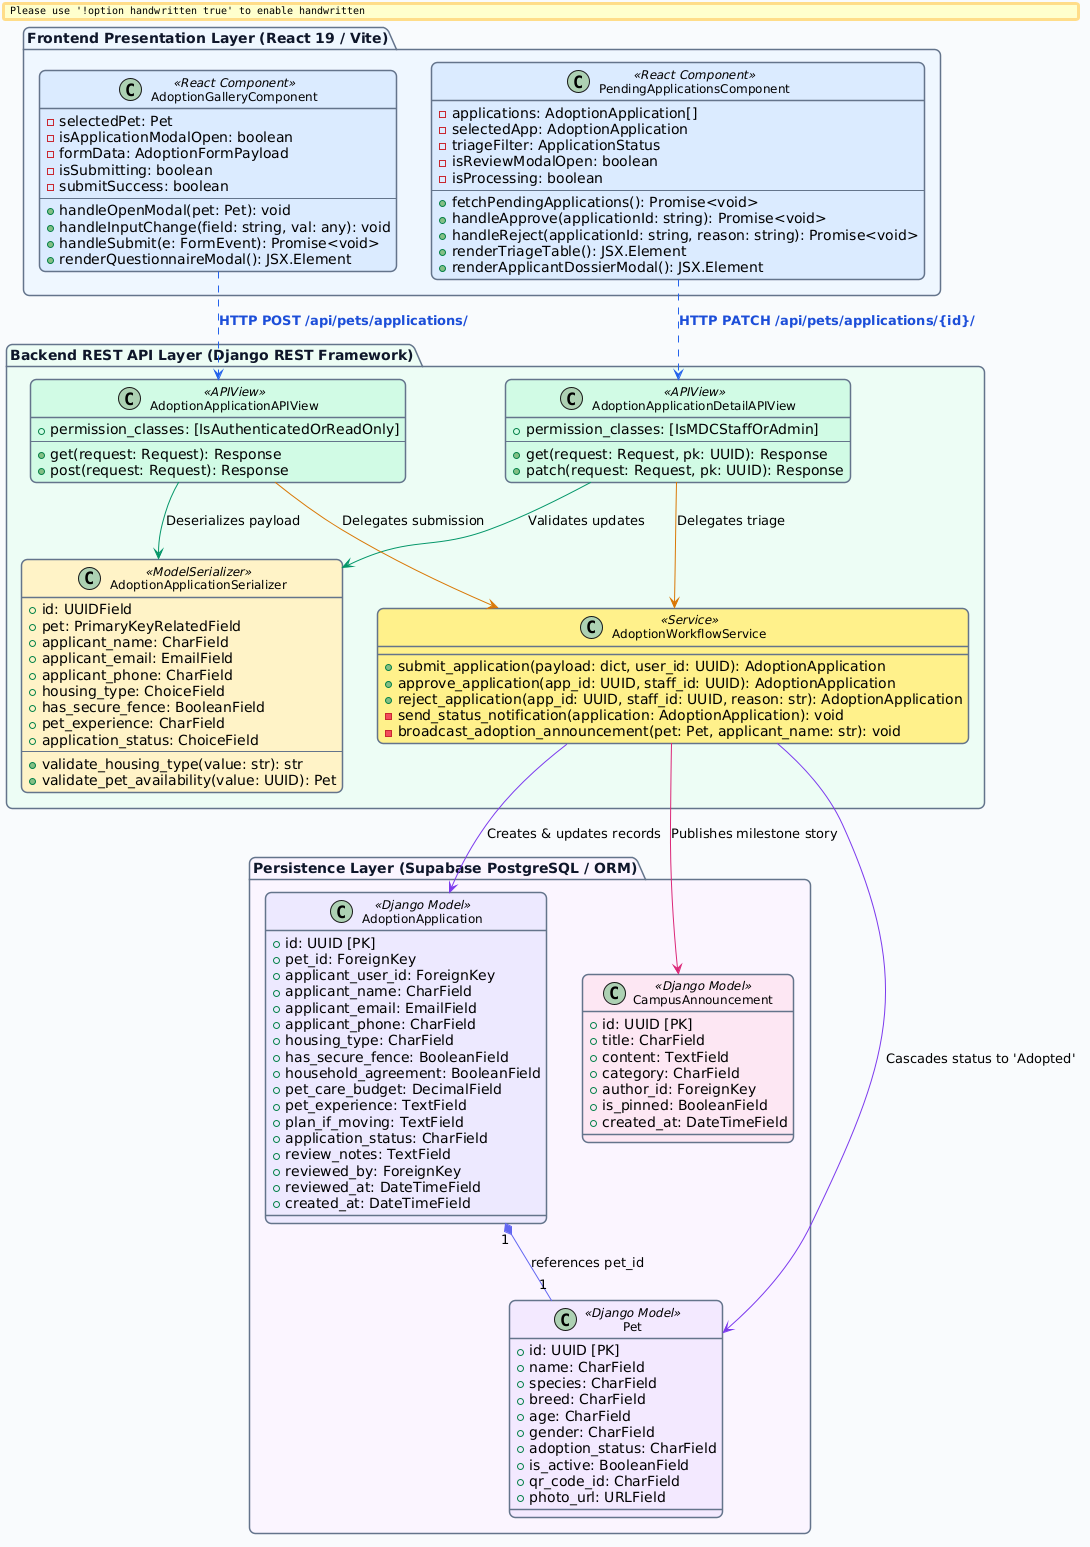

The diagram above was rendered by PlantUML. Its source (embedded in the PNG):
@startuml
skinparam backgroundColor #F8FAFC
skinparam shadowing false
skinparam roundcorner 12
skinparam handwritten false
skinparam defaultFontName "Segoe UI"

skinparam class {
    BackgroundColor white
    ArrowColor #2563EB
    BorderColor #64748B
    BorderThickness 1.5
    FontSize 12
}

skinparam package {
    BackgroundColor #F1F5F9
    BorderColor #64748B
    BorderThickness 1.5
    FontColor #0F172A
    FontStyle bold
}

package "Frontend Presentation Layer (React 19 / Vite)" #EFF6FF {
    class AdoptionGalleryComponent <<React Component>> #DBEAFE {
        - selectedPet: Pet
        - isApplicationModalOpen: boolean
        - formData: AdoptionFormPayload
        - isSubmitting: boolean
        - submitSuccess: boolean
        --
        + handleOpenModal(pet: Pet): void
        + handleInputChange(field: string, val: any): void
        + handleSubmit(e: FormEvent): Promise<void>
        + renderQuestionnaireModal(): JSX.Element
    }

    class PendingApplicationsComponent <<React Component>> #DBEAFE {
        - applications: AdoptionApplication[]
        - selectedApp: AdoptionApplication
        - triageFilter: ApplicationStatus
        - isReviewModalOpen: boolean
        - isProcessing: boolean
        --
        + fetchPendingApplications(): Promise<void>
        + handleApprove(applicationId: string): Promise<void>
        + handleReject(applicationId: string, reason: string): Promise<void>
        + renderTriageTable(): JSX.Element
        + renderApplicantDossierModal(): JSX.Element
    }
}

package "Backend REST API Layer (Django REST Framework)" #ECFDF5 {
    class AdoptionApplicationAPIView <<APIView>> #D1FAE5 {
        + permission_classes: [IsAuthenticatedOrReadOnly]
        --
        + get(request: Request): Response
        + post(request: Request): Response
    }

    class AdoptionApplicationDetailAPIView <<APIView>> #D1FAE5 {
        + permission_classes: [IsMDCStaffOrAdmin]
        --
        + get(request: Request, pk: UUID): Response
        + patch(request: Request, pk: UUID): Response
    }

    class AdoptionApplicationSerializer <<ModelSerializer>> #FEF3C7 {
        + id: UUIDField
        + pet: PrimaryKeyRelatedField
        + applicant_name: CharField
        + applicant_email: EmailField
        + applicant_phone: CharField
        + housing_type: ChoiceField
        + has_secure_fence: BooleanField
        + pet_experience: CharField
        + application_status: ChoiceField
        --
        + validate_housing_type(value: str): str
        + validate_pet_availability(value: UUID): Pet
    }

    class AdoptionWorkflowService <<Service>> #FEF08A {
        + submit_application(payload: dict, user_id: UUID): AdoptionApplication
        + approve_application(app_id: UUID, staff_id: UUID): AdoptionApplication
        + reject_application(app_id: UUID, staff_id: UUID, reason: str): AdoptionApplication
        - send_status_notification(application: AdoptionApplication): void
        - broadcast_adoption_announcement(pet: Pet, applicant_name: str): void
    }
}

package "Persistence Layer (Supabase PostgreSQL / ORM)" #FAF5FF {
    class Pet <<Django Model>> #F3E8FF {
        + id: UUID [PK]
        + name: CharField
        + species: CharField
        + breed: CharField
        + age: CharField
        + gender: CharField
        + adoption_status: CharField
        + is_active: BooleanField
        + qr_code_id: CharField
        + photo_url: URLField
    }

    class AdoptionApplication <<Django Model>> #EDE9FE {
        + id: UUID [PK]
        + pet_id: ForeignKey
        + applicant_user_id: ForeignKey
        + applicant_name: CharField
        + applicant_email: EmailField
        + applicant_phone: CharField
        + housing_type: CharField
        + has_secure_fence: BooleanField
        + household_agreement: BooleanField
        + pet_care_budget: DecimalField
        + pet_experience: TextField
        + plan_if_moving: TextField
        + application_status: CharField
        + review_notes: TextField
        + reviewed_by: ForeignKey
        + reviewed_at: DateTimeField
        + created_at: DateTimeField
    }

    class CampusAnnouncement <<Django Model>> #FCE7F3 {
        + id: UUID [PK]
        + title: CharField
        + content: TextField
        + category: CharField
        + author_id: ForeignKey
        + is_pinned: BooleanField
        + created_at: DateTimeField
    }
}

AdoptionGalleryComponent ..[#2563EB]> AdoptionApplicationAPIView : "<color:#1D4ED8><b>HTTP POST /api/pets/applications/</b></color>"
PendingApplicationsComponent ..[#2563EB]> AdoptionApplicationDetailAPIView : "<color:#1D4ED8><b>HTTP PATCH /api/pets/applications/{id}/</b></color>"

AdoptionApplicationAPIView --[#059669]> AdoptionApplicationSerializer : "Deserializes payload"
AdoptionApplicationDetailAPIView --[#059669]> AdoptionApplicationSerializer : "Validates updates"
AdoptionApplicationAPIView --[#D97706]> AdoptionWorkflowService : "Delegates submission"
AdoptionApplicationDetailAPIView --[#D97706]> AdoptionWorkflowService : "Delegates triage"

AdoptionWorkflowService --[#7C3AED]> AdoptionApplication : "Creates & updates records"
AdoptionWorkflowService --[#7C3AED]> Pet : "Cascades status to 'Adopted'"
AdoptionWorkflowService --[#DB2777]> CampusAnnouncement : "Publishes milestone story"

AdoptionApplication "1" *--[#6366F1] "1" Pet : "references pet_id"
@enduml